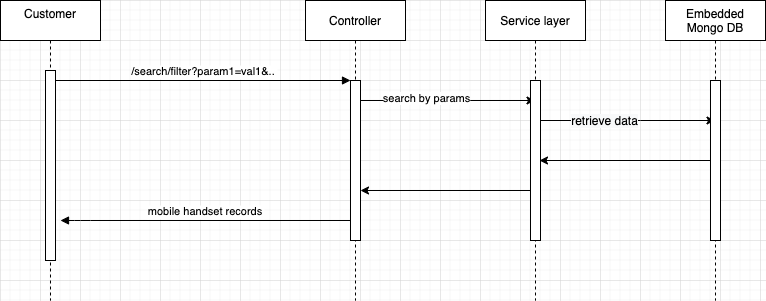

The diagram above was exported from draw.io. Its source (the exported page's mxGraphModel, read from the mxfile embedded in the PNG):
<mxGraphModel dx="769" dy="551" grid="1" gridSize="10" guides="1" tooltips="1" connect="1" arrows="1" fold="1" page="1" pageScale="1" pageWidth="850" pageHeight="1100" math="0" shadow="0">
  <root>
    <mxCell id="0" />
    <mxCell id="1" parent="0" />
    <mxCell id="3nuBFxr9cyL0pnOWT2aG-1" value="Customer&#10;" style="shape=umlLifeline;perimeter=lifelinePerimeter;container=1;collapsible=0;recursiveResize=0;rounded=0;shadow=0;strokeWidth=1;" parent="1" vertex="1">
      <mxGeometry x="120" y="80" width="100" height="300" as="geometry" />
    </mxCell>
    <mxCell id="3nuBFxr9cyL0pnOWT2aG-2" value="" style="points=[];perimeter=orthogonalPerimeter;rounded=0;shadow=0;strokeWidth=1;" parent="3nuBFxr9cyL0pnOWT2aG-1" vertex="1">
      <mxGeometry x="45" y="70" width="10" height="190" as="geometry" />
    </mxCell>
    <mxCell id="lbtm69ED2I6hBK6GcVEv-10" value="" style="edgeStyle=orthogonalEdgeStyle;rounded=0;orthogonalLoop=1;jettySize=auto;html=1;" edge="1" parent="1" source="3nuBFxr9cyL0pnOWT2aG-5" target="lbtm69ED2I6hBK6GcVEv-8">
      <mxGeometry relative="1" as="geometry">
        <Array as="points">
          <mxPoint x="590" y="180" />
          <mxPoint x="590" y="180" />
        </Array>
      </mxGeometry>
    </mxCell>
    <mxCell id="lbtm69ED2I6hBK6GcVEv-11" value="search by params" style="edgeLabel;html=1;align=center;verticalAlign=middle;resizable=0;points=[];" vertex="1" connectable="0" parent="lbtm69ED2I6hBK6GcVEv-10">
      <mxGeometry x="-0.2167" y="3" relative="1" as="geometry">
        <mxPoint x="1" as="offset" />
      </mxGeometry>
    </mxCell>
    <mxCell id="3nuBFxr9cyL0pnOWT2aG-5" value="Controller" style="shape=umlLifeline;perimeter=lifelinePerimeter;container=1;collapsible=0;recursiveResize=0;rounded=0;shadow=0;strokeWidth=1;" parent="1" vertex="1">
      <mxGeometry x="425" y="80" width="100" height="300" as="geometry" />
    </mxCell>
    <mxCell id="3nuBFxr9cyL0pnOWT2aG-6" value="" style="points=[];perimeter=orthogonalPerimeter;rounded=0;shadow=0;strokeWidth=1;" parent="3nuBFxr9cyL0pnOWT2aG-5" vertex="1">
      <mxGeometry x="45" y="80" width="10" height="160" as="geometry" />
    </mxCell>
    <mxCell id="3nuBFxr9cyL0pnOWT2aG-8" value="/search/filter?param1=val1&amp;.." style="verticalAlign=bottom;endArrow=block;entryX=0;entryY=0;shadow=0;strokeWidth=1;" parent="1" source="3nuBFxr9cyL0pnOWT2aG-2" target="3nuBFxr9cyL0pnOWT2aG-6" edge="1">
      <mxGeometry relative="1" as="geometry">
        <mxPoint x="275" y="160" as="sourcePoint" />
      </mxGeometry>
    </mxCell>
    <mxCell id="lbtm69ED2I6hBK6GcVEv-4" value="mobile handset records" style="verticalAlign=bottom;endArrow=block;entryX=1;entryY=0;shadow=0;strokeWidth=1;" edge="1" parent="1">
      <mxGeometry relative="1" as="geometry">
        <mxPoint x="470" y="300" as="sourcePoint" />
        <mxPoint x="180" y="300" as="targetPoint" />
        <Array as="points">
          <mxPoint x="200" y="300" />
        </Array>
      </mxGeometry>
    </mxCell>
    <mxCell id="lbtm69ED2I6hBK6GcVEv-14" value="" style="edgeStyle=orthogonalEdgeStyle;rounded=0;orthogonalLoop=1;jettySize=auto;html=1;" edge="1" parent="1" source="lbtm69ED2I6hBK6GcVEv-8" target="lbtm69ED2I6hBK6GcVEv-12">
      <mxGeometry relative="1" as="geometry">
        <Array as="points">
          <mxPoint x="760" y="200" />
          <mxPoint x="760" y="200" />
        </Array>
      </mxGeometry>
    </mxCell>
    <mxCell id="lbtm69ED2I6hBK6GcVEv-18" value="&lt;span style=&quot;font-size: 12px ; background-color: rgb(248 , 249 , 250)&quot;&gt;retrieve data&lt;/span&gt;" style="edgeLabel;html=1;align=center;verticalAlign=middle;resizable=0;points=[];" vertex="1" connectable="0" parent="lbtm69ED2I6hBK6GcVEv-14">
      <mxGeometry x="-0.2318" y="1" relative="1" as="geometry">
        <mxPoint as="offset" />
      </mxGeometry>
    </mxCell>
    <mxCell id="lbtm69ED2I6hBK6GcVEv-8" value="Service layer" style="shape=umlLifeline;perimeter=lifelinePerimeter;container=1;collapsible=0;recursiveResize=0;rounded=0;shadow=0;strokeWidth=1;" vertex="1" parent="1">
      <mxGeometry x="605" y="80" width="100" height="300" as="geometry" />
    </mxCell>
    <mxCell id="lbtm69ED2I6hBK6GcVEv-9" value="" style="points=[];perimeter=orthogonalPerimeter;rounded=0;shadow=0;strokeWidth=1;" vertex="1" parent="lbtm69ED2I6hBK6GcVEv-8">
      <mxGeometry x="45" y="80" width="10" height="160" as="geometry" />
    </mxCell>
    <mxCell id="lbtm69ED2I6hBK6GcVEv-12" value="Embedded&#10;Mongo DB" style="shape=umlLifeline;perimeter=lifelinePerimeter;container=1;collapsible=0;recursiveResize=0;rounded=0;shadow=0;strokeWidth=1;" vertex="1" parent="1">
      <mxGeometry x="785" y="80" width="100" height="300" as="geometry" />
    </mxCell>
    <mxCell id="lbtm69ED2I6hBK6GcVEv-13" value="" style="points=[];perimeter=orthogonalPerimeter;rounded=0;shadow=0;strokeWidth=1;" vertex="1" parent="lbtm69ED2I6hBK6GcVEv-12">
      <mxGeometry x="45" y="80" width="10" height="160" as="geometry" />
    </mxCell>
    <mxCell id="lbtm69ED2I6hBK6GcVEv-21" style="edgeStyle=orthogonalEdgeStyle;rounded=0;orthogonalLoop=1;jettySize=auto;html=1;" edge="1" parent="1" source="lbtm69ED2I6hBK6GcVEv-13">
      <mxGeometry relative="1" as="geometry">
        <mxPoint x="659" y="240" as="targetPoint" />
        <Array as="points">
          <mxPoint x="659" y="240" />
        </Array>
      </mxGeometry>
    </mxCell>
    <mxCell id="lbtm69ED2I6hBK6GcVEv-22" style="edgeStyle=orthogonalEdgeStyle;rounded=0;orthogonalLoop=1;jettySize=auto;html=1;" edge="1" parent="1" source="lbtm69ED2I6hBK6GcVEv-9">
      <mxGeometry relative="1" as="geometry">
        <mxPoint x="480" y="270" as="targetPoint" />
        <Array as="points">
          <mxPoint x="480" y="270" />
        </Array>
      </mxGeometry>
    </mxCell>
  </root>
</mxGraphModel>